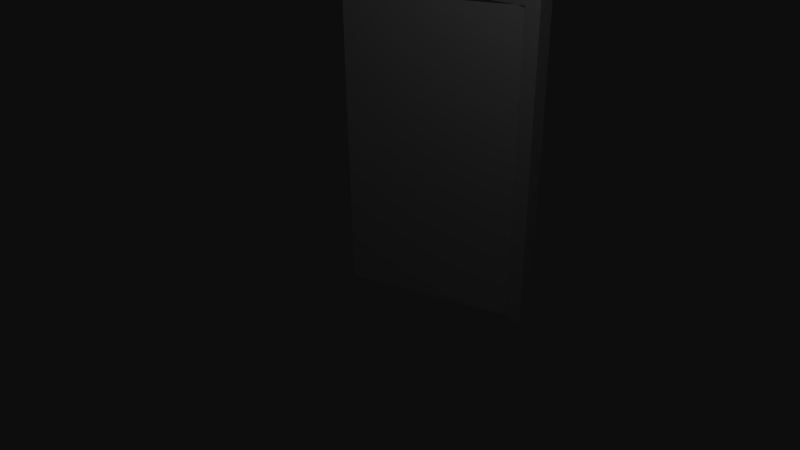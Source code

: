 # Source: door.blend  (saved by Blender 2.49.2; exported with 4.5.12 LTS)
import bpy
from mathutils import Matrix  # noqa: F401  (used for matrix-valued properties, if any)

bpy.ops.wm.read_factory_settings(use_empty=True)
scene = bpy.context.scene
scene.name = 'Scene'

# ---- collections
col_collection_1 = bpy.data.collections.new('Collection 1'); scene.collection.children.link(col_collection_1)

# ---- materials (node trees are filled in below, after node groups)
mat_door = bpy.data.materials.new('door')
mat_door.alpha_threshold = 0.0
mat_door.roughness = 0.5
mat_door.line_color = (0.0, 0.0, 0.0, 1.0)

# ---- material node trees

# ---- world
world_world = bpy.data.worlds.new('World'); scene.world = world_world
world_world.color = (0.05088, 0.05088, 0.05088)
world_world.use_sun_shadow = False
world_world.sun_shadow_jitter_overblur = 0.0
world_world.cycles.sampling_method = 'MANUAL'
world_world.cycles.sample_map_resolution = 256

# ---- cameras
cam_camera = bpy.data.cameras.new('Camera')
cam_camera.clip_end = 100.0
cam_camera.lens = 35.0
cam_camera.ortho_scale = 7.314
cam_camera.dof.focus_distance = 0.0
cam_camera.dof.aperture_fstop = 128.0

# ---- lights
light_lamp = bpy.data.lights.new('Lamp', 'POINT')
light_lamp.transmission_factor = 0.0
light_lamp.cutoff_distance = 30.0
light_lamp.energy = 100.0
light_lamp.shadow_buffer_clip_start = 1.001
light_lamp.shadow_soft_size = 1.0
light_lamp.shadow_maximum_resolution = 0.006
light_lamp.use_absolute_resolution = True
light_lamp.cycles.use_multiple_importance_sampling = False

# ---- meshes
me_door = bpy.data.meshes.new('door')
me_door.from_pydata([(0.2451, -0.6977, 1.905), (1.87, 0.04893, 1.905), (0.2451, -0.6977, 0.0), (1.87, 0.04893, 0.0), (2.0, 0.1888, 0.0), (2.0, -1.788e-07, 0.0), (0.0, 0.0, 0.0), (4.768e-07, 0.1888, 0.0), (2.0, 0.1888, 2.0), (2.0, -7.749e-07, 2.0), (-2.384e-07, 1.788e-07, 2.0), (1.788e-07, 0.1888, 2.0), (1.851, 0.1888, 0.0), (0.1296, 0.1888, 0.0), (1.851, -1.192e-07, 0.0), (0.1296, -5.96e-08, 0.0), (1.851, 0.1888, 2.0), (0.1296, 0.1888, 2.0), (1.851, -4.57e-07, 2.0), (0.1296, -1.391e-07, 2.0), (2.0, 0.1888, 1.905), (2.0, -7.466e-07, 1.905), (-2.271e-07, 1.703e-07, 1.905), (1.93e-07, 0.1888, 1.905), (1.851, -4.409e-07, 1.905), (0.1296, -1.353e-07, 1.905), (1.851, 0.1888, 1.905), (0.1296, 0.1888, 1.905)], [], [(0, 2, 3, 1), (12, 4, 5, 14), (15, 6, 7, 13), (8, 16, 18, 9), (16, 17, 19, 18), (17, 11, 10, 19), (4, 20, 21, 5), (20, 8, 9, 21), (6, 22, 23, 7), (22, 10, 11, 23), (18, 24, 21, 9), (24, 14, 5, 21), (19, 25, 24, 18), (10, 22, 25, 19), (22, 6, 15, 25), (20, 4, 12, 26), (26, 16, 8, 20), (27, 17, 16, 26), (7, 23, 27, 13), (23, 11, 17, 27), (13, 27, 25, 15), (24, 25, 27, 26), (12, 14, 24, 26)])
_uv = me_door.uv_layers.new(name='UVTex')
_uv.uv.foreach_set('vector', [0.1331, 0.9345, 0.1331, 0.04699, 0.8844, 0.04699, 0.8844, 0.9345, 0.9695, 0.02519, 0.9695, 0.02519, 0.8939, 0.02519, 0.8939, 0.02519, 0.8939, 0.02519, 0.8939, 0.02519, 0.9695, 0.02519, 0.9695, 0.02519, 0.8728, 0.98, 0.8189, 0.98, 0.8189, 0.9545, 0.8728, 0.9545, 0.8189, 0.98, 0.1949, 0.98, 0.1949, 0.9545, 0.8189, 0.9545, 0.1949, 0.98, 0.1479, 0.98, 0.1479, 0.9545, 0.1949, 0.9545, 0.9695, 0.02519, 0.9695, 0.9497, 0.8939, 0.9497, 0.8939, 0.02519, 0.9695, 0.9497, 0.9695, 0.9779, 0.8939, 0.9779, 0.8939, 0.9497, 0.8939, 0.02519, 0.8939, 0.9497, 0.9695, 0.9497, 0.9695, 0.02519, 0.8939, 0.9497, 0.8939, 0.9779, 0.9695, 0.9779, 0.9695, 0.9497, 0.8844, 0.9831, 0.8844, 0.9345, 0.9635, 0.9345, 0.9635, 0.9831, 0.8844, 0.9345, 0.8844, 0.04699, 0.9635, 0.04699, 0.9635, 0.9345, 0.1331, 0.9831, 0.1331, 0.9345, 0.8844, 0.9345, 0.8844, 0.9831, 0.05514, 0.9831, 0.05514, 0.9345, 0.1331, 0.9345, 0.1331, 0.9831, 0.05514, 0.9345, 0.05514, 0.04699, 0.1331, 0.04699, 0.1331, 0.9345, 0.9635, 0.9345, 0.9635, 0.04699, 0.8844, 0.04699, 0.8844, 0.9345, 0.8844, 0.9345, 0.8844, 0.9831, 0.9635, 0.9831, 0.9635, 0.9345, 0.1331, 0.9345, 0.1331, 0.9831, 0.8844, 0.9831, 0.8844, 0.9345, 0.05514, 0.04699, 0.05514, 0.9345, 0.1331, 0.9345, 0.1331, 0.04699, 0.05514, 0.9345, 0.05514, 0.9831, 0.1331, 0.9831, 0.1331, 0.9345, 0.9684, 0.05742, 0.9684, 0.9095, 0.8814, 0.9095, 0.8814, 0.05742, 0.9578, 0.9462, 0.09034, 0.9462, 0.09034, 0.9816, 0.9578, 0.9816, 0.9684, 0.05742, 0.8814, 0.05742, 0.8814, 0.9095, 0.9684, 0.9095])
me_door.materials.append(mat_door)
me_door.use_remesh_preserve_volume = False
me_door.use_remesh_preserve_attributes = False
me_door.use_mirror_vertex_groups = False
me_door.update()

# ---- objects
ob_door = bpy.data.objects.new('door', me_door)
ob_lamp = bpy.data.objects.new('Lamp', light_lamp)
ob_camera = bpy.data.objects.new('Camera', cam_camera)

# ---- transforms, parenting, visibility, modifiers, constraints
ob_door.location = (0.0, 0.0, 0.0)
ob_door.scale = (1.312, 1.0, 1.988)
ob_door.lock_rotations_4d = False
ob_door.empty_display_type = 'ARROWS'
ob_door.lineart.crease_threshold = 0.0
ob_lamp.location = (4.076, -2.697, 5.904)
ob_lamp.rotation_euler = (0.6503, 0.05522, 1.866)
ob_lamp.lock_rotations_4d = False
ob_lamp.empty_display_type = 'ARROWS'
ob_lamp.color = (0.0, 0.0, 0.0, 0.0)
ob_lamp.lineart.crease_threshold = 0.0
ob_camera.location = (7.481, -6.508, 5.344)
ob_camera.rotation_euler = (1.109, 0.01082, 0.8149)
ob_camera.lock_rotations_4d = False
ob_camera.empty_display_type = 'ARROWS'
ob_camera.color = (0.0, 0.0, 0.0, 0.0)
ob_camera.display_type = 'WIRE'
ob_camera.lineart.crease_threshold = 0.0

# ---- collection membership
col_collection_1.objects.link(ob_door)
col_collection_1.objects.link(ob_lamp)
col_collection_1.objects.link(ob_camera)

# ---- scene / render settings (as saved in the file)
scene.camera = ob_camera
scene.frame_start = 1; scene.frame_end = 250; scene.frame_set(1)
scene.render.engine = 'BLENDER_EEVEE_NEXT'
scene.render.image_settings.color_mode = 'RGB'
scene.render.image_settings.compression = 90
scene.render.resolution_percentage = 50
scene.render.dither_intensity = 0.0
scene.render.bake_margin = 2
scene.render.bake_bias = 0.0
scene.cycles.use_denoising = False
scene.cycles.samples = 10
scene.cycles.sampling_pattern = 'TABULATED_SOBOL'
scene.cycles.light_sampling_threshold = 0.0
scene.cycles.use_adaptive_sampling = False
scene.cycles.use_light_tree = False
scene.cycles.blur_glossy = 0.0
scene.cycles.volume_bounces = 1
scene.cycles.pixel_filter_type = 'GAUSSIAN'
scene.cycles.sample_clamp_indirect = 0.0
scene.view_settings.view_transform = 'Raw'
bpy.context.view_layer.update()
